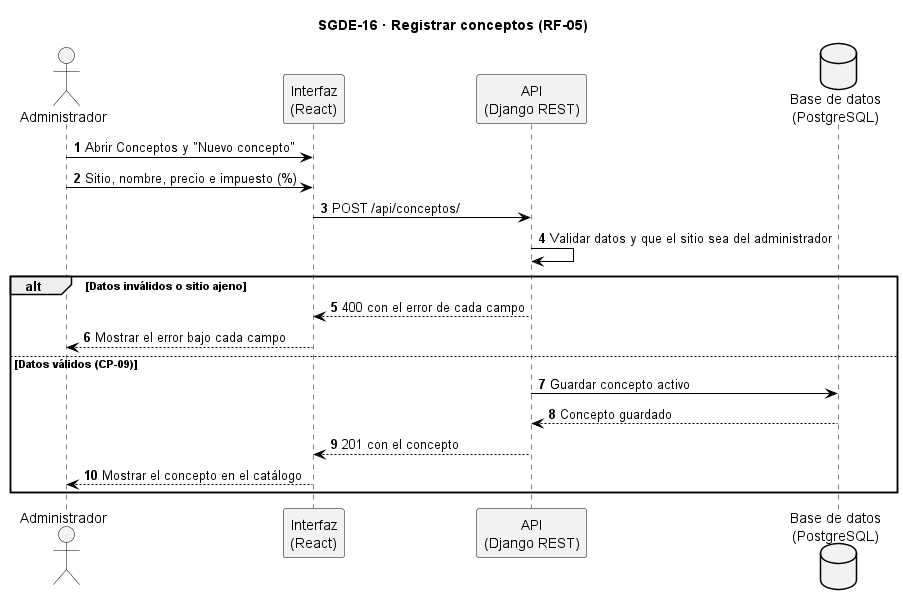

The diagram above was rendered by PlantUML. Its source (embedded in the PNG):
@startuml SGDE-16_Registrar_conceptos_secuencia
title SGDE-16 · Registrar conceptos (RF-05)
skinparam backgroundColor white
skinparam sequence {
  ArrowColor black
  LifeLineBorderColor black
  ParticipantBorderColor black
  ParticipantBackgroundColor #F2F2F2
  ActorBorderColor black
  ActorBackgroundColor #F2F2F2
}
skinparam database {
  BackgroundColor #F2F2F2
  BorderColor black
}
skinparam note {
  BackgroundColor #FFFBEA
  BorderColor #B8A86B
}
autonumber

actor "Administrador" as AD
participant "Interfaz\n(React)" as UI
participant "API\n(Django REST)" as SI
database "Base de datos\n(PostgreSQL)" as BD

AD -> UI : Abrir Conceptos y "Nuevo concepto"
AD -> UI : Sitio, nombre, precio e impuesto (%)
UI -> SI : POST /api/conceptos/
SI -> SI : Validar datos y que el sitio sea del administrador
alt Datos inválidos o sitio ajeno
  SI --> UI : 400 con el error de cada campo
  UI --> AD : Mostrar el error bajo cada campo
else Datos válidos (CP-09)
  SI -> BD : Guardar concepto activo
  BD --> SI : Concepto guardado
  SI --> UI : 201 con el concepto
  UI --> AD : Mostrar el concepto en el catálogo
end
@enduml